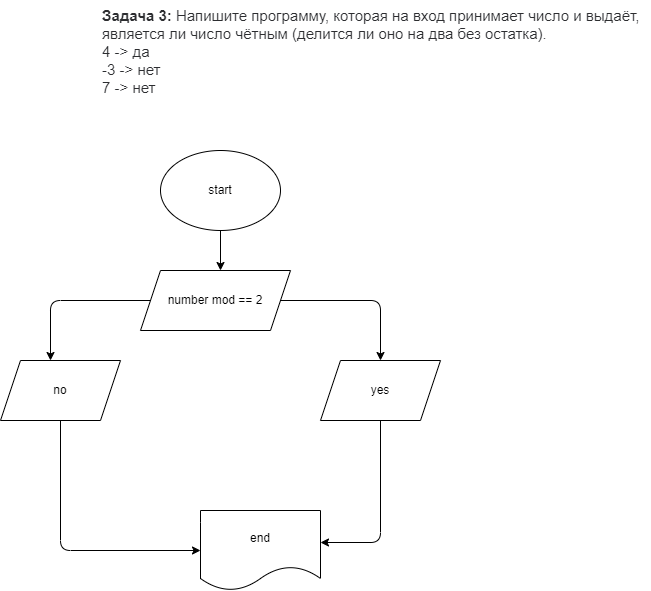

The diagram above was exported from draw.io. Its source (the exported page's mxGraphModel, read from the mxfile embedded in the PNG):
<mxGraphModel dx="650" dy="396" grid="1" gridSize="10" guides="1" tooltips="1" connect="1" arrows="1" fold="1" page="1" pageScale="1" pageWidth="827" pageHeight="1169" math="0" shadow="0">
  <root>
    <mxCell id="0" />
    <mxCell id="1" parent="0" />
    <mxCell id="2" value="&lt;p style=&quot;box-sizing: border-box; margin: 0px; font-weight: 400; color: rgb(44, 45, 48); font-family: roboto, &amp;quot;san francisco&amp;quot;, &amp;quot;helvetica neue&amp;quot;, helvetica, arial; font-size: 15px; font-style: normal; letter-spacing: normal; text-indent: 0px; text-transform: none; word-spacing: 0px; background-color: rgb(255, 255, 255);&quot;&gt;&lt;strong style=&quot;box-sizing: border-box ; font-weight: 700&quot;&gt;Задача 3:&lt;/strong&gt;&lt;span&gt;&amp;nbsp;&lt;/span&gt;Напишите программу, которая на вход принимает число и выдаёт, является ли число чётным (делится ли оно на два без остатка).&lt;/p&gt;&lt;p style=&quot;box-sizing: border-box; margin: 0px; font-weight: 400; color: rgb(44, 45, 48); font-family: roboto, &amp;quot;san francisco&amp;quot;, &amp;quot;helvetica neue&amp;quot;, helvetica, arial; font-size: 15px; font-style: normal; letter-spacing: normal; text-indent: 0px; text-transform: none; word-spacing: 0px; background-color: rgb(255, 255, 255);&quot;&gt;4 -&amp;gt; да&lt;br style=&quot;box-sizing: border-box&quot;&gt;-3 -&amp;gt; нет&lt;br style=&quot;box-sizing: border-box&quot;&gt;7 -&amp;gt; нет&lt;/p&gt;" style="text;whiteSpace=wrap;html=1;" vertex="1" parent="1">
      <mxGeometry x="250" y="10" width="550" height="90" as="geometry" />
    </mxCell>
    <mxCell id="4" style="edgeStyle=none;html=1;exitX=0.5;exitY=1;exitDx=0;exitDy=0;" edge="1" parent="1" source="3">
      <mxGeometry relative="1" as="geometry">
        <mxPoint x="370" y="280" as="targetPoint" />
      </mxGeometry>
    </mxCell>
    <mxCell id="3" value="start" style="ellipse;whiteSpace=wrap;html=1;" vertex="1" parent="1">
      <mxGeometry x="310" y="160" width="120" height="80" as="geometry" />
    </mxCell>
    <mxCell id="6" style="edgeStyle=none;html=1;exitX=1;exitY=0.5;exitDx=0;exitDy=0;" edge="1" parent="1" source="5">
      <mxGeometry relative="1" as="geometry">
        <mxPoint x="530" y="370" as="targetPoint" />
        <Array as="points">
          <mxPoint x="530" y="310" />
        </Array>
      </mxGeometry>
    </mxCell>
    <mxCell id="7" style="edgeStyle=orthogonalEdgeStyle;html=1;exitX=0;exitY=0.5;exitDx=0;exitDy=0;" edge="1" parent="1" source="5">
      <mxGeometry relative="1" as="geometry">
        <mxPoint x="200" y="370" as="targetPoint" />
      </mxGeometry>
    </mxCell>
    <mxCell id="5" value="number mod == 2" style="shape=parallelogram;perimeter=parallelogramPerimeter;whiteSpace=wrap;html=1;fixedSize=1;" vertex="1" parent="1">
      <mxGeometry x="290" y="280" width="150" height="60" as="geometry" />
    </mxCell>
    <mxCell id="14" style="edgeStyle=orthogonalEdgeStyle;html=1;exitX=0.5;exitY=1;exitDx=0;exitDy=0;entryX=0;entryY=0.5;entryDx=0;entryDy=0;" edge="1" parent="1" source="11" target="13">
      <mxGeometry relative="1" as="geometry" />
    </mxCell>
    <mxCell id="11" value="no" style="shape=parallelogram;perimeter=parallelogramPerimeter;whiteSpace=wrap;html=1;fixedSize=1;" vertex="1" parent="1">
      <mxGeometry x="150" y="370" width="120" height="60" as="geometry" />
    </mxCell>
    <mxCell id="15" style="edgeStyle=orthogonalEdgeStyle;html=1;exitX=0.5;exitY=1;exitDx=0;exitDy=0;entryX=1;entryY=0.4;entryDx=0;entryDy=0;entryPerimeter=0;" edge="1" parent="1" source="12" target="13">
      <mxGeometry relative="1" as="geometry" />
    </mxCell>
    <mxCell id="12" value="yes" style="shape=parallelogram;perimeter=parallelogramPerimeter;whiteSpace=wrap;html=1;fixedSize=1;" vertex="1" parent="1">
      <mxGeometry x="470" y="370" width="120" height="60" as="geometry" />
    </mxCell>
    <mxCell id="13" value="end" style="shape=document;whiteSpace=wrap;html=1;boundedLbl=1;" vertex="1" parent="1">
      <mxGeometry x="350" y="520" width="120" height="80" as="geometry" />
    </mxCell>
  </root>
</mxGraphModel>